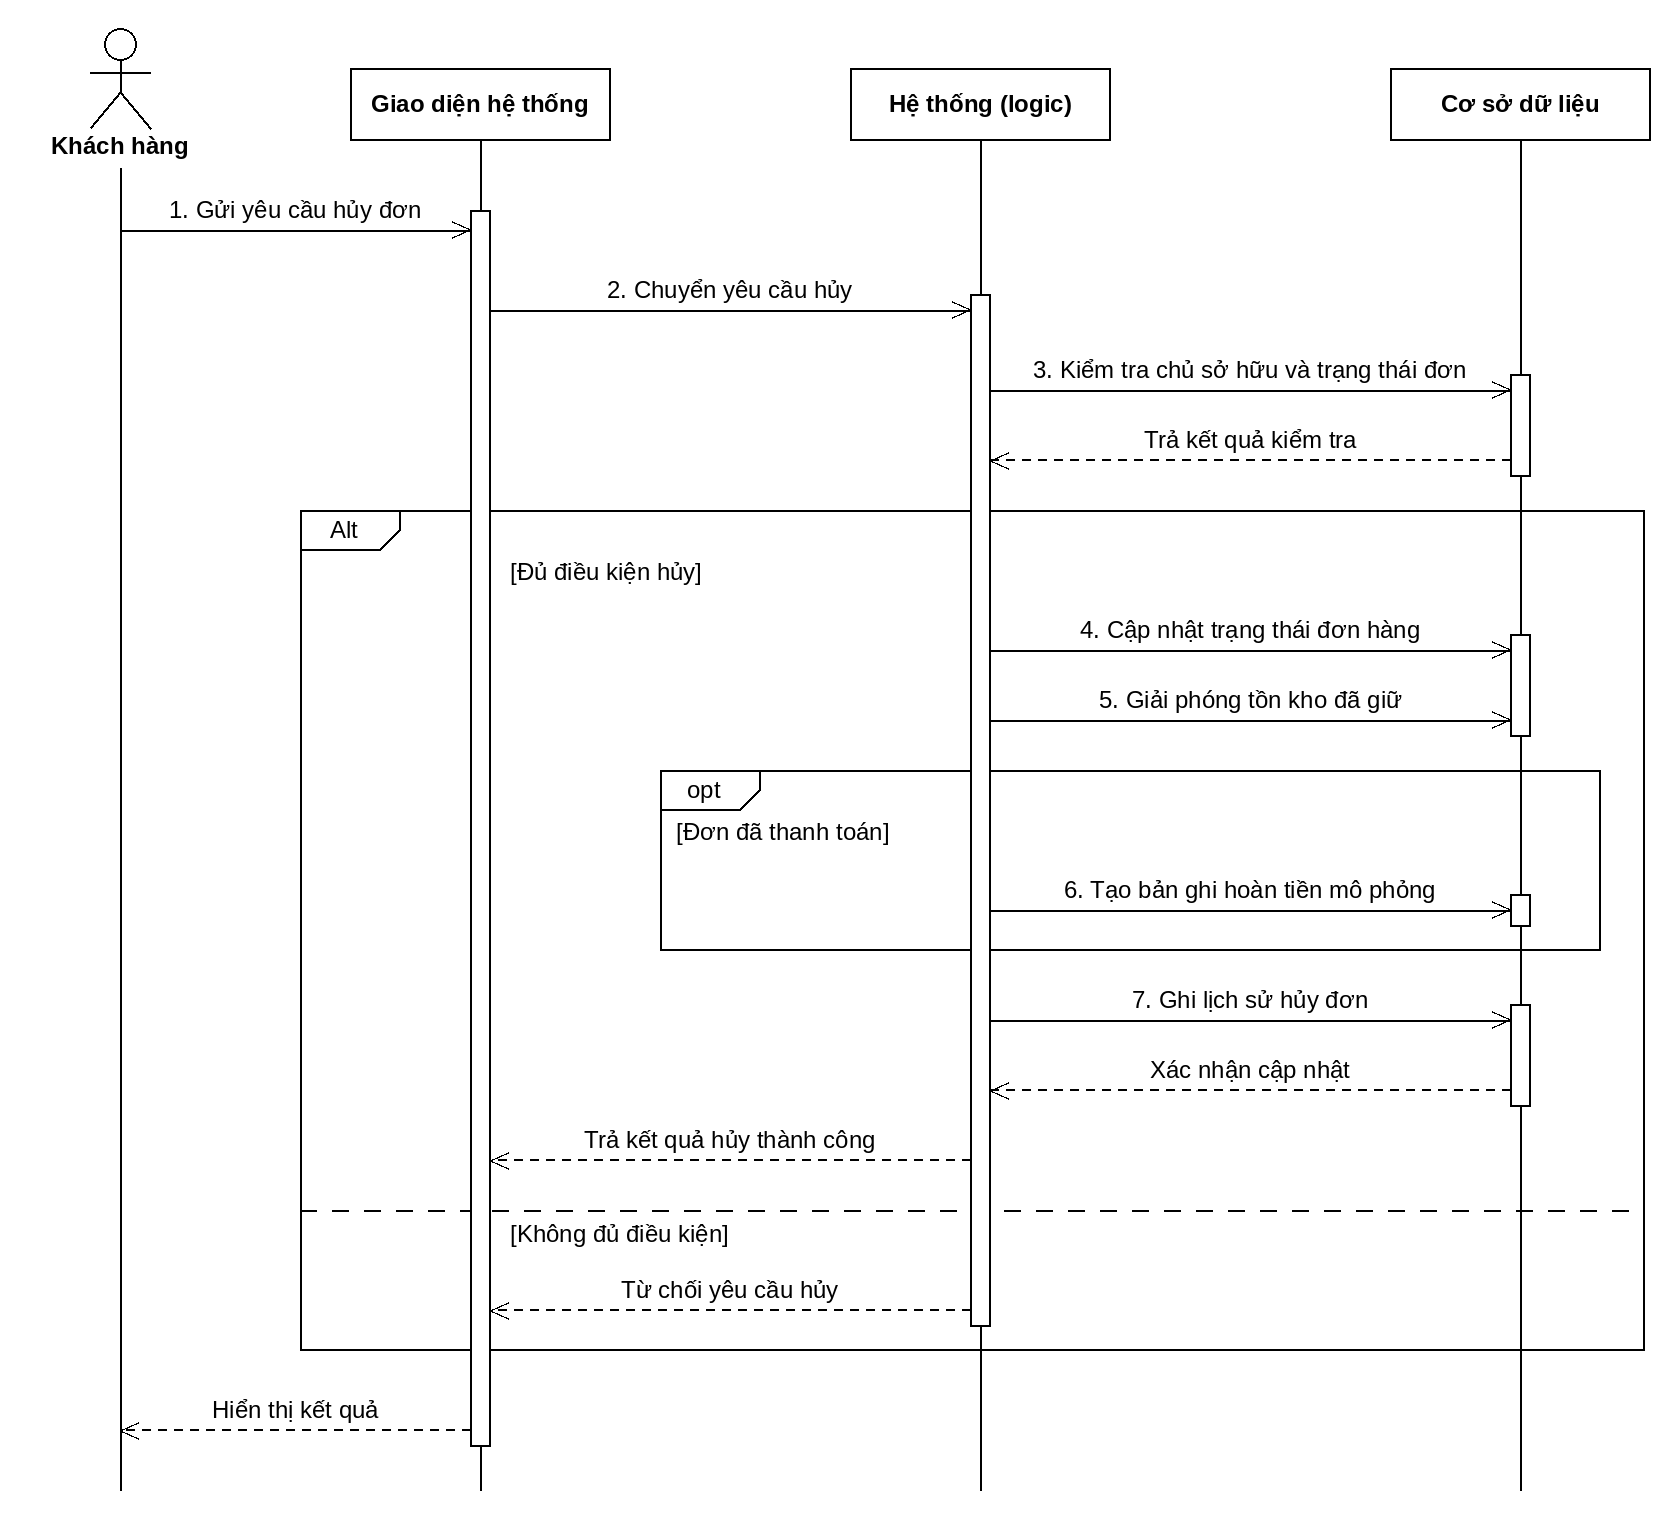

The diagram above was exported from draw.io. Its source (the exported page's mxGraphModel, read from the mxfile embedded in the PNG):
<mxGraphModel dx="1000" dy="800" grid="1" gridSize="10" guides="1" tooltips="1" connect="1" arrows="1" fold="1" page="1" pageScale="1" pageWidth="827" pageHeight="1169" math="0" shadow="0">
  <root>
    <mxCell id="0" />
    <mxCell id="1" parent="0" />
    <mxCell id="c11" value="" style="html=1;endArrow=none;strokeColor=#000000;" edge="1" parent="1">
      <mxGeometry relative="1" as="geometry">
        <mxPoint x="60" y="84" as="sourcePoint" />
        <mxPoint x="60" y="745" as="targetPoint" />
      </mxGeometry>
    </mxCell>
    <mxCell id="c12" value="" style="html=1;endArrow=none;strokeColor=#000000;" edge="1" parent="1">
      <mxGeometry relative="1" as="geometry">
        <mxPoint x="240" y="70" as="sourcePoint" />
        <mxPoint x="240" y="745" as="targetPoint" />
      </mxGeometry>
    </mxCell>
    <mxCell id="c13" value="" style="html=1;endArrow=none;strokeColor=#000000;" edge="1" parent="1">
      <mxGeometry relative="1" as="geometry">
        <mxPoint x="490" y="70" as="sourcePoint" />
        <mxPoint x="490" y="745" as="targetPoint" />
      </mxGeometry>
    </mxCell>
    <mxCell id="c14" value="" style="html=1;endArrow=none;strokeColor=#000000;" edge="1" parent="1">
      <mxGeometry relative="1" as="geometry">
        <mxPoint x="760" y="70" as="sourcePoint" />
        <mxPoint x="760" y="745" as="targetPoint" />
      </mxGeometry>
    </mxCell>
    <mxCell id="c15" value="Khách hàng" style="shape=umlActor;verticalLabelPosition=bottom;verticalAlign=top;html=1;outlineConnect=0;fontSize=12;fontStyle=1;strokeColor=#000000;fillColor=#FFFFFF;" vertex="1" parent="1">
      <mxGeometry x="45" y="14" width="30" height="50" as="geometry" />
    </mxCell>
    <mxCell id="c16" value="Giao diện hệ thống" style="rounded=0;whiteSpace=wrap;html=1;fontSize=12;fontStyle=1;strokeColor=#000000;fillColor=#FFFFFF;" vertex="1" parent="1">
      <mxGeometry x="175" y="34" width="130" height="36" as="geometry" />
    </mxCell>
    <mxCell id="c17" value="Hệ thống (logic)" style="rounded=0;whiteSpace=wrap;html=1;fontSize=12;fontStyle=1;strokeColor=#000000;fillColor=#FFFFFF;" vertex="1" parent="1">
      <mxGeometry x="425" y="34" width="130" height="36" as="geometry" />
    </mxCell>
    <mxCell id="c18" value="Cơ sở dữ liệu" style="rounded=0;whiteSpace=wrap;html=1;fontSize=12;fontStyle=1;strokeColor=#000000;fillColor=#FFFFFF;" vertex="1" parent="1">
      <mxGeometry x="695" y="34" width="130" height="36" as="geometry" />
    </mxCell>
    <mxCell id="c19" value="Alt" style="shape=umlFrame;whiteSpace=wrap;html=1;pointerEvents=0;recursiveResize=0;container=0;collapsible=0;width=50;height=20;boundedLbl=1;fontSize=12;strokeColor=#000000;fillColor=none;" vertex="1" parent="1">
      <mxGeometry x="150" y="255" width="672" height="420" as="geometry" />
    </mxCell>
    <mxCell id="c20" value="opt" style="shape=umlFrame;whiteSpace=wrap;html=1;pointerEvents=0;recursiveResize=0;container=0;collapsible=0;width=50;height=20;boundedLbl=1;fontSize=12;strokeColor=#000000;fillColor=none;" vertex="1" parent="1">
      <mxGeometry x="330" y="385" width="470" height="90" as="geometry" />
    </mxCell>
    <mxCell id="c21" value="" style="html=1;endArrow=none;dashed=1;dashPattern=8 8;strokeColor=#000000;" edge="1" parent="1">
      <mxGeometry relative="1" as="geometry">
        <mxPoint x="150" y="605" as="sourcePoint" />
        <mxPoint x="822" y="605" as="targetPoint" />
      </mxGeometry>
    </mxCell>
    <mxCell id="c22" value="[Đủ điều kiện hủy]" style="text;html=1;align=left;verticalAlign=middle;fontSize=12;" vertex="1" parent="1">
      <mxGeometry x="255" y="277" width="170" height="18" as="geometry" />
    </mxCell>
    <mxCell id="c23" value="[Đơn đã thanh toán]" style="text;html=1;align=left;verticalAlign=middle;fontSize=12;" vertex="1" parent="1">
      <mxGeometry x="338" y="407" width="170" height="18" as="geometry" />
    </mxCell>
    <mxCell id="c24" value="[Không đủ điều kiện]" style="text;html=1;align=left;verticalAlign=middle;fontSize=12;" vertex="1" parent="1">
      <mxGeometry x="255" y="608" width="170" height="18" as="geometry" />
    </mxCell>
    <mxCell id="c25" value="" style="html=1;points=[];perimeter=orthogonalPerimeter;fillColor=#FFFFFF;strokeColor=#000000;" vertex="1" parent="1">
      <mxGeometry x="235" y="105" width="10" height="618" as="geometry" />
    </mxCell>
    <mxCell id="c26" value="" style="html=1;points=[];perimeter=orthogonalPerimeter;fillColor=#FFFFFF;strokeColor=#000000;" vertex="1" parent="1">
      <mxGeometry x="485" y="147" width="10" height="516" as="geometry" />
    </mxCell>
    <mxCell id="c27" value="" style="html=1;points=[];perimeter=orthogonalPerimeter;fillColor=#FFFFFF;strokeColor=#000000;" vertex="1" parent="1">
      <mxGeometry x="755" y="187" width="10" height="51" as="geometry" />
    </mxCell>
    <mxCell id="c28" value="" style="html=1;points=[];perimeter=orthogonalPerimeter;fillColor=#FFFFFF;strokeColor=#000000;" vertex="1" parent="1">
      <mxGeometry x="755" y="317" width="10" height="51" as="geometry" />
    </mxCell>
    <mxCell id="c29" value="" style="html=1;points=[];perimeter=orthogonalPerimeter;fillColor=#FFFFFF;strokeColor=#000000;" vertex="1" parent="1">
      <mxGeometry x="755" y="447" width="10" height="16" as="geometry" />
    </mxCell>
    <mxCell id="c30" value="" style="html=1;points=[];perimeter=orthogonalPerimeter;fillColor=#FFFFFF;strokeColor=#000000;" vertex="1" parent="1">
      <mxGeometry x="755" y="502" width="10" height="51" as="geometry" />
    </mxCell>
    <mxCell id="m1" value="1. Gửi yêu cầu hủy đơn" style="html=1;verticalAlign=bottom;endArrow=open;endSize=10;strokeColor=#000000;fontSize=12;labelBackgroundColor=none;" edge="1" parent="1">
      <mxGeometry relative="1" as="geometry">
        <mxPoint x="60" y="115" as="sourcePoint" />
        <mxPoint x="235" y="115" as="targetPoint" />
      </mxGeometry>
    </mxCell>
    <mxCell id="m2" value="2. Chuyển yêu cầu hủy" style="html=1;verticalAlign=bottom;endArrow=open;endSize=10;strokeColor=#000000;fontSize=12;labelBackgroundColor=none;" edge="1" parent="1">
      <mxGeometry relative="1" as="geometry">
        <mxPoint x="245" y="155" as="sourcePoint" />
        <mxPoint x="485" y="155" as="targetPoint" />
      </mxGeometry>
    </mxCell>
    <mxCell id="m3" value="3. Kiểm tra chủ sở hữu và trạng thái đơn" style="html=1;verticalAlign=bottom;endArrow=open;endSize=10;strokeColor=#000000;fontSize=12;labelBackgroundColor=none;" edge="1" parent="1">
      <mxGeometry relative="1" as="geometry">
        <mxPoint x="495" y="195" as="sourcePoint" />
        <mxPoint x="755" y="195" as="targetPoint" />
      </mxGeometry>
    </mxCell>
    <mxCell id="r3" value="Trả kết quả kiểm tra" style="html=1;verticalAlign=bottom;endArrow=open;endSize=10;strokeColor=#000000;fontSize=12;labelBackgroundColor=none;dashed=1;dashPattern=4 4;" edge="1" parent="1">
      <mxGeometry relative="1" as="geometry">
        <mxPoint x="755" y="230" as="sourcePoint" />
        <mxPoint x="495" y="230" as="targetPoint" />
      </mxGeometry>
    </mxCell>
    <mxCell id="m4" value="4. Cập nhật trạng thái đơn hàng" style="html=1;verticalAlign=bottom;endArrow=open;endSize=10;strokeColor=#000000;fontSize=12;labelBackgroundColor=none;" edge="1" parent="1">
      <mxGeometry relative="1" as="geometry">
        <mxPoint x="495" y="325" as="sourcePoint" />
        <mxPoint x="755" y="325" as="targetPoint" />
      </mxGeometry>
    </mxCell>
    <mxCell id="m5" value="5. Giải phóng tồn kho đã giữ" style="html=1;verticalAlign=bottom;endArrow=open;endSize=10;strokeColor=#000000;fontSize=12;labelBackgroundColor=none;" edge="1" parent="1">
      <mxGeometry relative="1" as="geometry">
        <mxPoint x="495" y="360" as="sourcePoint" />
        <mxPoint x="755" y="360" as="targetPoint" />
      </mxGeometry>
    </mxCell>
    <mxCell id="m6" value="6. Tạo bản ghi hoàn tiền mô phỏng" style="html=1;verticalAlign=bottom;endArrow=open;endSize=10;strokeColor=#000000;fontSize=12;labelBackgroundColor=none;" edge="1" parent="1">
      <mxGeometry relative="1" as="geometry">
        <mxPoint x="495" y="455" as="sourcePoint" />
        <mxPoint x="755" y="455" as="targetPoint" />
      </mxGeometry>
    </mxCell>
    <mxCell id="m7" value="7. Ghi lịch sử hủy đơn" style="html=1;verticalAlign=bottom;endArrow=open;endSize=10;strokeColor=#000000;fontSize=12;labelBackgroundColor=none;" edge="1" parent="1">
      <mxGeometry relative="1" as="geometry">
        <mxPoint x="495" y="510" as="sourcePoint" />
        <mxPoint x="755" y="510" as="targetPoint" />
      </mxGeometry>
    </mxCell>
    <mxCell id="r7" value="Xác nhận cập nhật" style="html=1;verticalAlign=bottom;endArrow=open;endSize=10;strokeColor=#000000;fontSize=12;labelBackgroundColor=none;dashed=1;dashPattern=4 4;" edge="1" parent="1">
      <mxGeometry relative="1" as="geometry">
        <mxPoint x="755" y="545" as="sourcePoint" />
        <mxPoint x="495" y="545" as="targetPoint" />
      </mxGeometry>
    </mxCell>
    <mxCell id="r8" value="Trả kết quả hủy thành công" style="html=1;verticalAlign=bottom;endArrow=open;endSize=10;strokeColor=#000000;fontSize=12;labelBackgroundColor=none;dashed=1;dashPattern=4 4;" edge="1" parent="1">
      <mxGeometry relative="1" as="geometry">
        <mxPoint x="485" y="580" as="sourcePoint" />
        <mxPoint x="245" y="580" as="targetPoint" />
      </mxGeometry>
    </mxCell>
    <mxCell id="r9" value="Từ chối yêu cầu hủy" style="html=1;verticalAlign=bottom;endArrow=open;endSize=10;strokeColor=#000000;fontSize=12;labelBackgroundColor=none;dashed=1;dashPattern=4 4;" edge="1" parent="1">
      <mxGeometry relative="1" as="geometry">
        <mxPoint x="485" y="655" as="sourcePoint" />
        <mxPoint x="245" y="655" as="targetPoint" />
      </mxGeometry>
    </mxCell>
    <mxCell id="r10" value="Hiển thị kết quả" style="html=1;verticalAlign=bottom;endArrow=open;endSize=10;strokeColor=#000000;fontSize=12;labelBackgroundColor=none;dashed=1;dashPattern=4 4;" edge="1" parent="1">
      <mxGeometry relative="1" as="geometry">
        <mxPoint x="235" y="715" as="sourcePoint" />
        <mxPoint x="60" y="715" as="targetPoint" />
      </mxGeometry>
    </mxCell>
  </root>
</mxGraphModel>